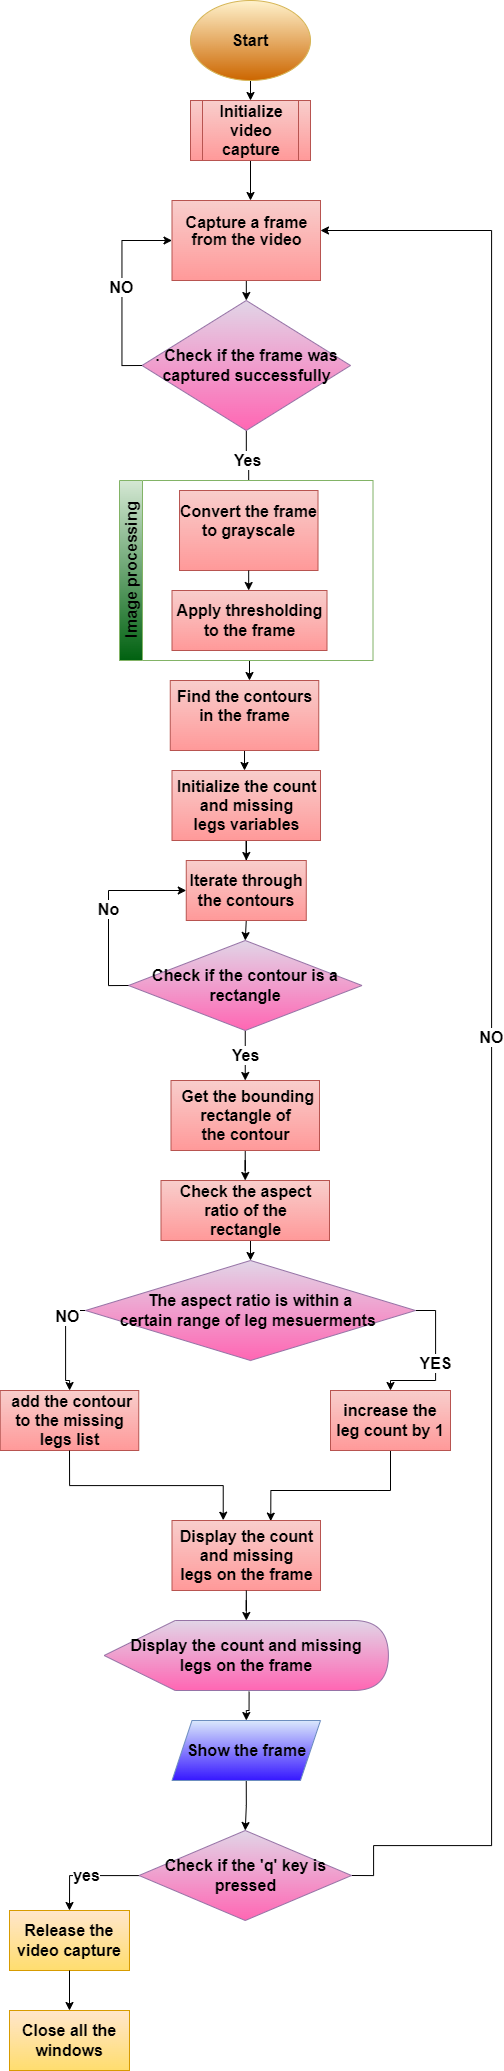

The diagram above was exported from draw.io. Its source (the exported page's mxGraphModel, read from the mxfile embedded in the PNG):
<mxGraphModel dx="1418" dy="2016" grid="1" gridSize="10" guides="1" tooltips="1" connect="1" arrows="1" fold="1" page="1" pageScale="1" pageWidth="1200" pageHeight="1100" math="0" shadow="0">
  <root>
    <mxCell id="0" />
    <mxCell id="1" parent="0" />
    <mxCell id="QaUpiHzxBMia1AH64KKy-52" style="edgeStyle=orthogonalEdgeStyle;rounded=0;orthogonalLoop=1;jettySize=auto;html=1;exitX=0.5;exitY=1;exitDx=0;exitDy=0;entryX=0.5;entryY=0;entryDx=0;entryDy=0;fontStyle=1;fontSize=16;" parent="1" source="QaUpiHzxBMia1AH64KKy-1" target="QaUpiHzxBMia1AH64KKy-5" edge="1">
      <mxGeometry relative="1" as="geometry" />
    </mxCell>
    <mxCell id="QaUpiHzxBMia1AH64KKy-1" value="&lt;span style=&quot;background-color: initial; font-size: 16px;&quot;&gt;Start&lt;/span&gt;" style="ellipse;whiteSpace=wrap;html=1;fontStyle=1;fontSize=16;fillColor=#fff2cc;strokeColor=#d6b656;gradientColor=#CC6600;" parent="1" vertex="1">
      <mxGeometry x="540" y="-1090" width="120" height="80" as="geometry" />
    </mxCell>
    <mxCell id="QaUpiHzxBMia1AH64KKy-53" style="edgeStyle=orthogonalEdgeStyle;rounded=0;orthogonalLoop=1;jettySize=auto;html=1;exitX=0.5;exitY=1;exitDx=0;exitDy=0;fontStyle=1;fontSize=16;" parent="1" source="QaUpiHzxBMia1AH64KKy-5" edge="1">
      <mxGeometry relative="1" as="geometry">
        <mxPoint x="600" y="-890" as="targetPoint" />
      </mxGeometry>
    </mxCell>
    <mxCell id="QaUpiHzxBMia1AH64KKy-5" value="Initialize video capture" style="shape=process;whiteSpace=wrap;html=1;backgroundOutline=1;fontStyle=1;fontSize=16;fillColor=#f8cecc;strokeColor=#b85450;gradientColor=#FF9999;" parent="1" vertex="1">
      <mxGeometry x="540" y="-990" width="120" height="60" as="geometry" />
    </mxCell>
    <mxCell id="QaUpiHzxBMia1AH64KKy-56" value="" style="edgeStyle=orthogonalEdgeStyle;rounded=0;orthogonalLoop=1;jettySize=auto;html=1;entryX=0.5;entryY=0;entryDx=0;entryDy=0;fontStyle=1;fontSize=16;" parent="1" source="QaUpiHzxBMia1AH64KKy-57" target="QaUpiHzxBMia1AH64KKy-59" edge="1">
      <mxGeometry relative="1" as="geometry">
        <mxPoint x="261.5" y="140" as="targetPoint" />
      </mxGeometry>
    </mxCell>
    <mxCell id="QaUpiHzxBMia1AH64KKy-57" value="&lt;p style=&quot;line-height: 107%; font-size: 16px;&quot; class=&quot;MsoNormal&quot;&gt;&lt;span style=&quot;text-align: left; font-size: 16px;&quot;&gt;Capture a frame from the video&lt;/span&gt;&lt;br style=&quot;font-size: 16px;&quot;&gt;&lt;/p&gt;&lt;div style=&quot;font-size: 16px;&quot;&gt;&lt;span style=&quot;text-align: left; font-size: 16px;&quot;&gt;&lt;br style=&quot;font-size: 16px;&quot;&gt;&lt;/span&gt;&lt;/div&gt;" style="rounded=0;whiteSpace=wrap;html=1;fontStyle=1;fontSize=16;fillColor=#f8cecc;strokeColor=#b85450;gradientColor=#FF9999;" parent="1" vertex="1">
      <mxGeometry x="521.5" y="-890" width="148.5" height="80" as="geometry" />
    </mxCell>
    <mxCell id="QaUpiHzxBMia1AH64KKy-58" value="Yes" style="edgeStyle=orthogonalEdgeStyle;rounded=0;orthogonalLoop=1;jettySize=auto;html=1;fontStyle=1;fontSize=16;" parent="1" source="QaUpiHzxBMia1AH64KKy-59" target="QaUpiHzxBMia1AH64KKy-61" edge="1">
      <mxGeometry relative="1" as="geometry" />
    </mxCell>
    <mxCell id="QaUpiHzxBMia1AH64KKy-59" value="&lt;span style=&quot;border-color: var(--border-color); text-align: left; font-size: 16px;&quot;&gt;. Check if the frame was captured&amp;nbsp;&lt;/span&gt;&lt;span style=&quot;border-color: var(--border-color); text-align: left; font-size: 16px;&quot;&gt;successfully&lt;/span&gt;" style="rhombus;whiteSpace=wrap;html=1;fontStyle=1;fontSize=16;fillColor=#e1d5e7;strokeColor=#9673a6;gradientColor=#FF66B3;" parent="1" vertex="1">
      <mxGeometry x="491.51" y="-790" width="208.5" height="130" as="geometry" />
    </mxCell>
    <mxCell id="QaUpiHzxBMia1AH64KKy-62" value="" style="edgeStyle=orthogonalEdgeStyle;rounded=0;orthogonalLoop=1;jettySize=auto;html=1;fontStyle=1;fontSize=16;" parent="1" source="QaUpiHzxBMia1AH64KKy-63" target="QaUpiHzxBMia1AH64KKy-65" edge="1">
      <mxGeometry relative="1" as="geometry">
        <Array as="points">
          <mxPoint x="600" y="-410" />
          <mxPoint x="600" y="-410" />
        </Array>
      </mxGeometry>
    </mxCell>
    <mxCell id="QaUpiHzxBMia1AH64KKy-64" value="" style="edgeStyle=orthogonalEdgeStyle;rounded=0;orthogonalLoop=1;jettySize=auto;html=1;fontStyle=1;fontSize=16;" parent="1" source="QaUpiHzxBMia1AH64KKy-65" target="QaUpiHzxBMia1AH64KKy-67" edge="1">
      <mxGeometry relative="1" as="geometry">
        <Array as="points">
          <mxPoint x="596" y="-310" />
          <mxPoint x="596" y="-310" />
        </Array>
      </mxGeometry>
    </mxCell>
    <mxCell id="QaUpiHzxBMia1AH64KKy-65" value="&lt;span style=&quot;text-align: left; font-size: 16px;&quot;&gt;Find the contours in the frame&lt;br style=&quot;font-size: 16px;&quot;&gt;&lt;br style=&quot;font-size: 16px;&quot;&gt;&lt;/span&gt;" style="whiteSpace=wrap;html=1;fontStyle=1;fontSize=16;fillColor=#f8cecc;strokeColor=#b85450;gradientColor=#FF9999;" parent="1" vertex="1">
      <mxGeometry x="519.76" y="-410" width="148.5" height="70" as="geometry" />
    </mxCell>
    <mxCell id="QaUpiHzxBMia1AH64KKy-66" value="" style="edgeStyle=orthogonalEdgeStyle;rounded=0;orthogonalLoop=1;jettySize=auto;html=1;exitX=0.5;exitY=1;exitDx=0;exitDy=0;fontStyle=1;fontSize=16;" parent="1" source="QaUpiHzxBMia1AH64KKy-67" target="QaUpiHzxBMia1AH64KKy-69" edge="1">
      <mxGeometry relative="1" as="geometry">
        <mxPoint x="261.5" y="610" as="sourcePoint" />
      </mxGeometry>
    </mxCell>
    <mxCell id="QaUpiHzxBMia1AH64KKy-67" value="&lt;span style=&quot;text-align: left; font-size: 16px;&quot;&gt;Initialize the count and missing&lt;/span&gt;&lt;br style=&quot;border-color: var(--border-color); text-align: left; font-size: 16px;&quot;&gt;&lt;span style=&quot;text-align: left; font-size: 16px;&quot;&gt;legs variables&lt;/span&gt;" style="whiteSpace=wrap;html=1;fontStyle=1;fontSize=16;fillColor=#f8cecc;strokeColor=#b85450;gradientColor=#FF9999;" parent="1" vertex="1">
      <mxGeometry x="521.5" y="-320" width="148.5" height="70" as="geometry" />
    </mxCell>
    <mxCell id="QaUpiHzxBMia1AH64KKy-68" style="edgeStyle=orthogonalEdgeStyle;rounded=0;orthogonalLoop=1;jettySize=auto;html=1;exitX=0.5;exitY=1;exitDx=0;exitDy=0;entryX=0.5;entryY=0;entryDx=0;entryDy=0;fontStyle=1;fontSize=16;" parent="1" source="QaUpiHzxBMia1AH64KKy-69" target="QaUpiHzxBMia1AH64KKy-71" edge="1">
      <mxGeometry relative="1" as="geometry" />
    </mxCell>
    <mxCell id="QaUpiHzxBMia1AH64KKy-69" value="&lt;span style=&quot;text-align: left; font-size: 16px;&quot;&gt;Iterate through the contours&lt;/span&gt;" style="whiteSpace=wrap;html=1;fontStyle=1;fontSize=16;fillColor=#f8cecc;strokeColor=#b85450;gradientColor=#FF9999;" parent="1" vertex="1">
      <mxGeometry x="535.76" y="-230" width="120" height="60" as="geometry" />
    </mxCell>
    <mxCell id="QaUpiHzxBMia1AH64KKy-70" value="Yes" style="edgeStyle=orthogonalEdgeStyle;rounded=0;orthogonalLoop=1;jettySize=auto;html=1;fontStyle=1;fontSize=16;" parent="1" source="QaUpiHzxBMia1AH64KKy-71" target="QaUpiHzxBMia1AH64KKy-73" edge="1">
      <mxGeometry relative="1" as="geometry" />
    </mxCell>
    <mxCell id="QaUpiHzxBMia1AH64KKy-71" value="&lt;span style=&quot;text-align: left; font-size: 16px;&quot;&gt;Check if the contour is a&lt;/span&gt;&lt;br style=&quot;border-color: var(--border-color); text-align: left; font-size: 16px;&quot;&gt;&lt;span style=&quot;text-align: left; font-size: 16px;&quot;&gt;rectangle&lt;br style=&quot;font-size: 16px;&quot;&gt;&lt;/span&gt;" style="rhombus;whiteSpace=wrap;html=1;fontStyle=1;fontSize=16;fillColor=#e1d5e7;strokeColor=#9673a6;gradientColor=#FF66B3;" parent="1" vertex="1">
      <mxGeometry x="478" y="-150" width="233.5" height="90" as="geometry" />
    </mxCell>
    <mxCell id="QaUpiHzxBMia1AH64KKy-72" value="" style="edgeStyle=orthogonalEdgeStyle;rounded=0;orthogonalLoop=1;jettySize=auto;html=1;fontStyle=1;fontSize=16;" parent="1" source="QaUpiHzxBMia1AH64KKy-73" target="QaUpiHzxBMia1AH64KKy-79" edge="1">
      <mxGeometry relative="1" as="geometry" />
    </mxCell>
    <mxCell id="QaUpiHzxBMia1AH64KKy-73" value="&lt;span style=&quot;text-align: left; font-size: 16px;&quot;&gt;&amp;nbsp;Get the bounding rectangle of&lt;/span&gt;&lt;br style=&quot;border-color: var(--border-color); text-align: left; font-size: 16px;&quot;&gt;&lt;span style=&quot;text-align: left; font-size: 16px;&quot;&gt;the contour&lt;/span&gt;" style="whiteSpace=wrap;html=1;fontStyle=1;fontSize=16;fillColor=#f8cecc;strokeColor=#b85450;gradientColor=#FF9999;" parent="1" vertex="1">
      <mxGeometry x="520.5" y="-10" width="148.5" height="70" as="geometry" />
    </mxCell>
    <mxCell id="QaUpiHzxBMia1AH64KKy-74" value="YES" style="edgeStyle=orthogonalEdgeStyle;rounded=0;orthogonalLoop=1;jettySize=auto;html=1;exitX=1;exitY=0.5;exitDx=0;exitDy=0;fontStyle=1;fontSize=16;" parent="1" source="QaUpiHzxBMia1AH64KKy-77" target="QaUpiHzxBMia1AH64KKy-81" edge="1">
      <mxGeometry relative="1" as="geometry" />
    </mxCell>
    <mxCell id="QaUpiHzxBMia1AH64KKy-75" value="" style="edgeStyle=orthogonalEdgeStyle;rounded=0;orthogonalLoop=1;jettySize=auto;html=1;exitX=0;exitY=0.5;exitDx=0;exitDy=0;fontStyle=1;fontSize=16;" parent="1" source="QaUpiHzxBMia1AH64KKy-77" target="QaUpiHzxBMia1AH64KKy-82" edge="1">
      <mxGeometry relative="1" as="geometry" />
    </mxCell>
    <mxCell id="QaUpiHzxBMia1AH64KKy-76" value="NO" style="edgeLabel;html=1;align=center;verticalAlign=middle;resizable=0;points=[];fontStyle=1;fontSize=16;" parent="QaUpiHzxBMia1AH64KKy-75" vertex="1" connectable="0">
      <mxGeometry x="-0.5033" y="1" relative="1" as="geometry">
        <mxPoint as="offset" />
      </mxGeometry>
    </mxCell>
    <mxCell id="QaUpiHzxBMia1AH64KKy-77" value="&lt;span style=&quot;text-align: left; font-size: 16px;&quot;&gt;The aspect ratio is within a&lt;/span&gt;&lt;br style=&quot;border-color: var(--border-color); text-align: left; font-size: 16px;&quot;&gt;&lt;span style=&quot;text-align: left; font-size: 16px;&quot;&gt;certain range of leg mesuerments&amp;nbsp;&lt;/span&gt;" style="rhombus;whiteSpace=wrap;html=1;fontStyle=1;fontSize=16;fillColor=#e1d5e7;strokeColor=#9673a6;gradientColor=#FF66B3;" parent="1" vertex="1">
      <mxGeometry x="435" y="170" width="330" height="100" as="geometry" />
    </mxCell>
    <mxCell id="QaUpiHzxBMia1AH64KKy-78" style="edgeStyle=orthogonalEdgeStyle;rounded=0;orthogonalLoop=1;jettySize=auto;html=1;exitX=0.5;exitY=1;exitDx=0;exitDy=0;entryX=0.5;entryY=0;entryDx=0;entryDy=0;fontStyle=1;fontSize=16;" parent="1" source="QaUpiHzxBMia1AH64KKy-79" target="QaUpiHzxBMia1AH64KKy-77" edge="1">
      <mxGeometry relative="1" as="geometry" />
    </mxCell>
    <mxCell id="QaUpiHzxBMia1AH64KKy-79" value="&lt;span style=&quot;border-color: var(--border-color); text-align: left; font-size: 16px;&quot;&gt;Check the aspect ratio of the&lt;/span&gt;&lt;br style=&quot;border-color: var(--border-color); text-align: left; font-size: 16px;&quot;&gt;&lt;span style=&quot;border-color: var(--border-color); text-align: left; font-size: 16px;&quot;&gt;rectangle&lt;/span&gt;" style="whiteSpace=wrap;html=1;fontStyle=1;fontSize=16;fillColor=#f8cecc;strokeColor=#b85450;gradientColor=#FF9999;" parent="1" vertex="1">
      <mxGeometry x="510.5" y="90" width="168.5" height="60" as="geometry" />
    </mxCell>
    <mxCell id="QaUpiHzxBMia1AH64KKy-80" style="edgeStyle=orthogonalEdgeStyle;rounded=0;orthogonalLoop=1;jettySize=auto;html=1;exitX=0.5;exitY=1;exitDx=0;exitDy=0;entryX=0.665;entryY=0.009;entryDx=0;entryDy=0;entryPerimeter=0;fontStyle=1;fontSize=16;" parent="1" source="QaUpiHzxBMia1AH64KKy-81" target="QaUpiHzxBMia1AH64KKy-83" edge="1">
      <mxGeometry relative="1" as="geometry">
        <mxPoint x="281.5" y="1340" as="targetPoint" />
        <Array as="points">
          <mxPoint x="726.5" y="400" />
          <mxPoint x="601.5" y="400" />
        </Array>
      </mxGeometry>
    </mxCell>
    <mxCell id="QaUpiHzxBMia1AH64KKy-81" value="&lt;span style=&quot;text-align: left; font-size: 16px;&quot;&gt;increase the leg count by 1&lt;/span&gt;" style="whiteSpace=wrap;html=1;fontStyle=1;fontSize=16;fillColor=#f8cecc;strokeColor=#b85450;gradientColor=#FF9999;" parent="1" vertex="1">
      <mxGeometry x="680" y="300" width="120" height="60" as="geometry" />
    </mxCell>
    <mxCell id="QaUpiHzxBMia1AH64KKy-82" value="&lt;span style=&quot;text-align: left; font-size: 16px;&quot;&gt;&amp;nbsp;add the contour to the missing legs list&lt;/span&gt;" style="whiteSpace=wrap;html=1;fontStyle=1;fontSize=16;fillColor=#f8cecc;strokeColor=#b85450;gradientColor=#FF9999;" parent="1" vertex="1">
      <mxGeometry x="349.75" y="300" width="138.5" height="60" as="geometry" />
    </mxCell>
    <mxCell id="QaUpiHzxBMia1AH64KKy-83" value="&lt;span style=&quot;text-align: left; font-size: 16px;&quot;&gt;Display the count and missing&lt;/span&gt;&lt;br style=&quot;border-color: var(--border-color); text-align: left; font-size: 16px;&quot;&gt;&lt;span style=&quot;text-align: left; font-size: 16px;&quot;&gt;legs on the frame&lt;br style=&quot;font-size: 16px;&quot;&gt;&lt;/span&gt;" style="rounded=0;whiteSpace=wrap;html=1;fontStyle=1;fontSize=16;fillColor=#f8cecc;strokeColor=#b85450;gradientColor=#FF9999;" parent="1" vertex="1">
      <mxGeometry x="521.5" y="430" width="148.5" height="70" as="geometry" />
    </mxCell>
    <mxCell id="QaUpiHzxBMia1AH64KKy-84" style="edgeStyle=orthogonalEdgeStyle;rounded=0;orthogonalLoop=1;jettySize=auto;html=1;exitX=0.5;exitY=1;exitDx=0;exitDy=0;entryX=0.345;entryY=-0.004;entryDx=0;entryDy=0;entryPerimeter=0;fontStyle=1;fontSize=16;" parent="1" source="QaUpiHzxBMia1AH64KKy-82" target="QaUpiHzxBMia1AH64KKy-83" edge="1">
      <mxGeometry relative="1" as="geometry">
        <mxPoint x="281.5" y="1340" as="targetPoint" />
      </mxGeometry>
    </mxCell>
    <mxCell id="QaUpiHzxBMia1AH64KKy-85" style="edgeStyle=orthogonalEdgeStyle;rounded=0;orthogonalLoop=1;jettySize=auto;html=1;exitX=0.51;exitY=1.017;exitDx=0;exitDy=0;exitPerimeter=0;fontStyle=1;fontSize=16;" parent="1" source="QaUpiHzxBMia1AH64KKy-86" target="QaUpiHzxBMia1AH64KKy-89" edge="1">
      <mxGeometry relative="1" as="geometry">
        <mxPoint x="271.5" y="1520" as="targetPoint" />
      </mxGeometry>
    </mxCell>
    <mxCell id="QaUpiHzxBMia1AH64KKy-86" value="&lt;span style=&quot;text-align: left; font-size: 16px;&quot;&gt;Display the count and missing&lt;/span&gt;&lt;br style=&quot;border-color: var(--border-color); text-align: left; font-size: 16px;&quot;&gt;&lt;span style=&quot;text-align: left; font-size: 16px;&quot;&gt;legs on the frame&lt;br style=&quot;font-size: 16px;&quot;&gt;&lt;/span&gt;" style="shape=display;whiteSpace=wrap;html=1;fontStyle=1;fontSize=16;fillColor=#e1d5e7;strokeColor=#9673a6;gradientColor=#FF66B3;" parent="1" vertex="1">
      <mxGeometry x="453.63" y="530" width="284.25" height="70" as="geometry" />
    </mxCell>
    <mxCell id="QaUpiHzxBMia1AH64KKy-87" value="" style="edgeStyle=orthogonalEdgeStyle;rounded=0;orthogonalLoop=1;jettySize=auto;html=1;fontStyle=1;fontSize=16;" parent="1" source="QaUpiHzxBMia1AH64KKy-83" target="QaUpiHzxBMia1AH64KKy-86" edge="1">
      <mxGeometry relative="1" as="geometry" />
    </mxCell>
    <mxCell id="QaUpiHzxBMia1AH64KKy-88" style="edgeStyle=orthogonalEdgeStyle;rounded=0;orthogonalLoop=1;jettySize=auto;html=1;exitX=0.5;exitY=1;exitDx=0;exitDy=0;entryX=0.5;entryY=0;entryDx=0;entryDy=0;fontStyle=1;fontSize=16;" parent="1" source="QaUpiHzxBMia1AH64KKy-89" target="QaUpiHzxBMia1AH64KKy-92" edge="1">
      <mxGeometry relative="1" as="geometry" />
    </mxCell>
    <mxCell id="QaUpiHzxBMia1AH64KKy-89" value="&lt;span style=&quot;text-align: left; font-size: 16px;&quot;&gt;Show the frame&lt;/span&gt;" style="shape=parallelogram;perimeter=parallelogramPerimeter;whiteSpace=wrap;html=1;fixedSize=1;fontStyle=1;fontSize=16;fillColor=#dae8fc;strokeColor=#6c8ebf;gradientColor=#3617FF;" parent="1" vertex="1">
      <mxGeometry x="521.5" y="630" width="148.5" height="60" as="geometry" />
    </mxCell>
    <mxCell id="QaUpiHzxBMia1AH64KKy-90" value="yes" style="edgeStyle=orthogonalEdgeStyle;rounded=0;orthogonalLoop=1;jettySize=auto;html=1;entryX=0.5;entryY=0;entryDx=0;entryDy=0;fontStyle=1;fontSize=16;" parent="1" source="QaUpiHzxBMia1AH64KKy-92" target="QaUpiHzxBMia1AH64KKy-93" edge="1">
      <mxGeometry relative="1" as="geometry" />
    </mxCell>
    <mxCell id="QaUpiHzxBMia1AH64KKy-91" value="NO" style="edgeStyle=orthogonalEdgeStyle;rounded=0;orthogonalLoop=1;jettySize=auto;html=1;exitX=1;exitY=0.5;exitDx=0;exitDy=0;fontStyle=1;fontSize=16;" parent="1" source="QaUpiHzxBMia1AH64KKy-92" edge="1">
      <mxGeometry relative="1" as="geometry">
        <Array as="points">
          <mxPoint x="723" y="755" />
          <mxPoint x="841" y="755" />
          <mxPoint x="841" y="-860" />
        </Array>
        <mxPoint x="670" y="-860" as="targetPoint" />
      </mxGeometry>
    </mxCell>
    <mxCell id="QaUpiHzxBMia1AH64KKy-92" value="&lt;span style=&quot;text-align: left; font-size: 16px;&quot;&gt;Check if the 'q' key is pressed&lt;br style=&quot;font-size: 16px;&quot;&gt;&lt;/span&gt;" style="rhombus;whiteSpace=wrap;html=1;fontStyle=1;fontSize=16;fillColor=#e1d5e7;strokeColor=#9673a6;gradientColor=#FF66B3;" parent="1" vertex="1">
      <mxGeometry x="488.5" y="740" width="212.5" height="90" as="geometry" />
    </mxCell>
    <mxCell id="QaUpiHzxBMia1AH64KKy-93" value="&lt;span style=&quot;text-align: left; font-size: 16px;&quot;&gt;Release the video capture&lt;/span&gt;" style="whiteSpace=wrap;html=1;fontStyle=1;fontSize=16;fillColor=#ffe6cc;strokeColor=#d79b00;gradientColor=#FFDD6E;" parent="1" vertex="1">
      <mxGeometry x="359" y="820" width="120" height="60" as="geometry" />
    </mxCell>
    <mxCell id="QaUpiHzxBMia1AH64KKy-94" value="&lt;span style=&quot;text-align: left; font-size: 16px;&quot;&gt;Close all the windows&lt;/span&gt;" style="whiteSpace=wrap;html=1;fontStyle=1;fontSize=16;fillColor=#ffe6cc;strokeColor=#d79b00;gradientColor=#FFDD6E;" parent="1" vertex="1">
      <mxGeometry x="359" y="920" width="120" height="60" as="geometry" />
    </mxCell>
    <mxCell id="QaUpiHzxBMia1AH64KKy-95" value="" style="edgeStyle=orthogonalEdgeStyle;rounded=0;orthogonalLoop=1;jettySize=auto;html=1;fontStyle=1;fontSize=16;" parent="1" source="QaUpiHzxBMia1AH64KKy-93" target="QaUpiHzxBMia1AH64KKy-94" edge="1">
      <mxGeometry relative="1" as="geometry" />
    </mxCell>
    <mxCell id="QaUpiHzxBMia1AH64KKy-96" value="No" style="edgeStyle=orthogonalEdgeStyle;rounded=0;orthogonalLoop=1;jettySize=auto;html=1;exitX=0;exitY=0.5;exitDx=0;exitDy=0;entryX=0;entryY=0.5;entryDx=0;entryDy=0;fontStyle=1;fontSize=16;" parent="1" source="QaUpiHzxBMia1AH64KKy-71" target="QaUpiHzxBMia1AH64KKy-69" edge="1">
      <mxGeometry relative="1" as="geometry">
        <mxPoint x="101.5" y="690" as="targetPoint" />
      </mxGeometry>
    </mxCell>
    <mxCell id="QaUpiHzxBMia1AH64KKy-97" value="NO" style="edgeStyle=orthogonalEdgeStyle;rounded=0;orthogonalLoop=1;jettySize=auto;html=1;exitX=0;exitY=0.5;exitDx=0;exitDy=0;entryX=0;entryY=0.5;entryDx=0;entryDy=0;fontStyle=1;fontSize=16;" parent="1" source="QaUpiHzxBMia1AH64KKy-59" target="QaUpiHzxBMia1AH64KKy-57" edge="1">
      <mxGeometry relative="1" as="geometry">
        <mxPoint x="81.5" y="210" as="targetPoint" />
      </mxGeometry>
    </mxCell>
    <mxCell id="QaUpiHzxBMia1AH64KKy-99" value="Image processing" style="swimlane;horizontal=0;whiteSpace=wrap;html=1;fontStyle=1;fontSize=16;fillColor=#d5e8d4;strokeColor=#82b366;gradientColor=#006110;swimlaneFillColor=default;" parent="1" vertex="1">
      <mxGeometry x="469" y="-610" width="253.5" height="180" as="geometry" />
    </mxCell>
    <mxCell id="QaUpiHzxBMia1AH64KKy-63" value="&lt;span style=&quot;text-align: left; font-size: 16px;&quot;&gt;Apply thresholding to the frame&lt;br style=&quot;font-size: 16px;&quot;&gt;&lt;/span&gt;" style="whiteSpace=wrap;html=1;fontStyle=1;fontSize=16;fillColor=#f8cecc;strokeColor=#b85450;gradientColor=#FF9999;" parent="QaUpiHzxBMia1AH64KKy-99" vertex="1">
      <mxGeometry x="52.5" y="110" width="155" height="60" as="geometry" />
    </mxCell>
    <mxCell id="QaUpiHzxBMia1AH64KKy-61" value="&lt;span style=&quot;text-align: left; font-size: 16px;&quot;&gt;Convert the frame to grayscale&lt;br style=&quot;font-size: 16px;&quot;&gt;&lt;br style=&quot;font-size: 16px;&quot;&gt;&lt;/span&gt;" style="whiteSpace=wrap;html=1;fontStyle=1;fontSize=16;fillColor=#f8cecc;strokeColor=#b85450;gradientColor=#FF9999;" parent="QaUpiHzxBMia1AH64KKy-99" vertex="1">
      <mxGeometry x="60.00999999999999" y="10" width="138.5" height="80" as="geometry" />
    </mxCell>
    <mxCell id="QaUpiHzxBMia1AH64KKy-60" value="" style="edgeStyle=orthogonalEdgeStyle;rounded=0;orthogonalLoop=1;jettySize=auto;html=1;fontStyle=1;fontSize=16;" parent="QaUpiHzxBMia1AH64KKy-99" source="QaUpiHzxBMia1AH64KKy-61" target="QaUpiHzxBMia1AH64KKy-63" edge="1">
      <mxGeometry relative="1" as="geometry" />
    </mxCell>
  </root>
</mxGraphModel>